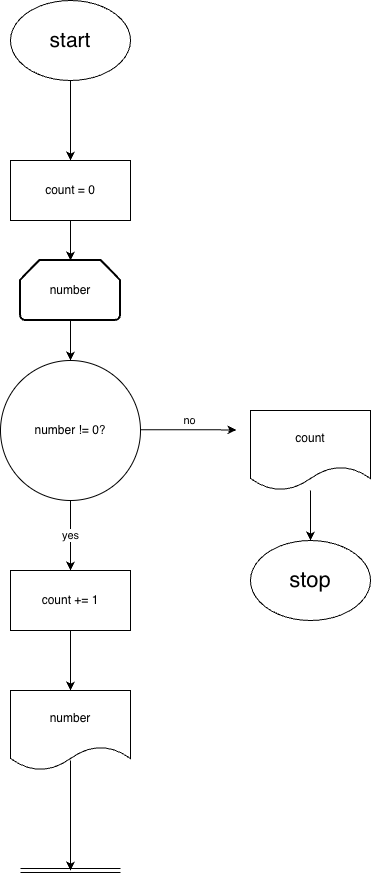

The diagram above was exported from draw.io. Its source (the exported page's mxGraphModel, read from the mxfile embedded in the PNG):
<mxGraphModel dx="1523" dy="1002" grid="1" gridSize="10" guides="1" tooltips="1" connect="1" arrows="1" fold="1" page="1" pageScale="1" pageWidth="827" pageHeight="1169" math="0" shadow="0">
  <root>
    <mxCell id="0" />
    <mxCell id="1" parent="0" />
    <mxCell id="D8GC8KEQB9F6DrNde6tG-25" parent="1" style="ellipse;whiteSpace=wrap;html=1;" value="&lt;font style=&quot;font-size: 21px;&quot;&gt;start&lt;/font&gt;" vertex="1">
      <mxGeometry height="80" width="120" x="200" y="110" as="geometry" />
    </mxCell>
    <mxCell id="D8GC8KEQB9F6DrNde6tG-26" parent="1" style="ellipse;whiteSpace=wrap;html=1;" value="&lt;font style=&quot;font-size: 22px;&quot;&gt;stop&lt;/font&gt;" vertex="1">
      <mxGeometry height="80" width="120" x="440" y="650" as="geometry" />
    </mxCell>
    <mxCell id="D8GC8KEQB9F6DrNde6tG-182" edge="1" parent="1" style="edgeStyle=orthogonalEdgeStyle;rounded=0;orthogonalLoop=1;jettySize=auto;html=1;exitX=1;exitY=0.5;exitDx=0;exitDy=0;" value="no">
      <mxGeometry relative="1" x="-0.0032" y="9" as="geometry">
        <mxPoint x="1" as="offset" />
        <mxPoint x="330" y="539.23" as="sourcePoint" />
        <mxPoint x="426" y="539.4522222222222" as="targetPoint" />
      </mxGeometry>
    </mxCell>
    <mxCell id="D8GC8KEQB9F6DrNde6tG-198" edge="1" parent="1" source="D8GC8KEQB9F6DrNde6tG-183" style="edgeStyle=orthogonalEdgeStyle;rounded=0;orthogonalLoop=1;jettySize=auto;html=1;" target="D8GC8KEQB9F6DrNde6tG-26" value="">
      <mxGeometry relative="1" as="geometry" />
    </mxCell>
    <mxCell id="D8GC8KEQB9F6DrNde6tG-183" parent="1" style="shape=document;whiteSpace=wrap;html=1;boundedLbl=1;" value="count" vertex="1">
      <mxGeometry height="80" width="120" x="440" y="520" as="geometry" />
    </mxCell>
    <mxCell id="D8GC8KEQB9F6DrNde6tG-228" edge="1" parent="1" source="D8GC8KEQB9F6DrNde6tG-186" style="edgeStyle=orthogonalEdgeStyle;rounded=0;orthogonalLoop=1;jettySize=auto;html=1;" target="D8GC8KEQB9F6DrNde6tG-227" value="yes">
      <mxGeometry relative="1" as="geometry" />
    </mxCell>
    <mxCell id="D8GC8KEQB9F6DrNde6tG-186" parent="1" style="ellipse;whiteSpace=wrap;html=1;aspect=fixed;" value="number != 0?" vertex="1">
      <mxGeometry height="140" width="140" x="190" y="470" as="geometry" />
    </mxCell>
    <mxCell id="D8GC8KEQB9F6DrNde6tG-206" parent="1" style="shape=document;whiteSpace=wrap;html=1;boundedLbl=1;" value="number" vertex="1">
      <mxGeometry height="80" width="120" x="200" y="800" as="geometry" />
    </mxCell>
    <mxCell id="D8GC8KEQB9F6DrNde6tG-211" edge="1" parent="1" source="D8GC8KEQB9F6DrNde6tG-25" style="edgeStyle=orthogonalEdgeStyle;rounded=0;orthogonalLoop=1;jettySize=auto;html=1;exitX=0.5;exitY=1;exitDx=0;exitDy=0;entryX=0.5;entryY=0;entryDx=0;entryDy=0;entryPerimeter=0;">
      <mxGeometry relative="1" as="geometry">
        <mxPoint x="260" y="270" as="targetPoint" />
      </mxGeometry>
    </mxCell>
    <mxCell id="D8GC8KEQB9F6DrNde6tG-226" edge="1" parent="1" source="D8GC8KEQB9F6DrNde6tG-222" style="edgeStyle=orthogonalEdgeStyle;rounded=0;orthogonalLoop=1;jettySize=auto;html=1;" target="D8GC8KEQB9F6DrNde6tG-186" value="">
      <mxGeometry relative="1" as="geometry" />
    </mxCell>
    <mxCell id="D8GC8KEQB9F6DrNde6tG-222" parent="1" style="strokeWidth=2;html=1;shape=mxgraph.flowchart.loop_limit;whiteSpace=wrap;" value="number" vertex="1">
      <mxGeometry height="60" width="100" x="210" y="370" as="geometry" />
    </mxCell>
    <mxCell id="D8GC8KEQB9F6DrNde6tG-223" edge="1" parent="1" style="shape=link;html=1;rounded=0;" value="">
      <mxGeometry relative="1" width="100" as="geometry">
        <mxPoint x="210" y="980" as="sourcePoint" />
        <mxPoint x="310" y="980" as="targetPoint" />
      </mxGeometry>
    </mxCell>
    <mxCell id="D8GC8KEQB9F6DrNde6tG-225" edge="1" parent="1" source="D8GC8KEQB9F6DrNde6tG-224" style="edgeStyle=orthogonalEdgeStyle;rounded=0;orthogonalLoop=1;jettySize=auto;html=1;" target="D8GC8KEQB9F6DrNde6tG-222" value="">
      <mxGeometry relative="1" as="geometry" />
    </mxCell>
    <mxCell id="D8GC8KEQB9F6DrNde6tG-224" parent="1" style="rounded=0;whiteSpace=wrap;html=1;" value="count = 0" vertex="1">
      <mxGeometry height="60" width="120" x="200" y="270" as="geometry" />
    </mxCell>
    <mxCell id="D8GC8KEQB9F6DrNde6tG-229" edge="1" parent="1" source="D8GC8KEQB9F6DrNde6tG-227" style="edgeStyle=orthogonalEdgeStyle;rounded=0;orthogonalLoop=1;jettySize=auto;html=1;" target="D8GC8KEQB9F6DrNde6tG-206" value="">
      <mxGeometry relative="1" as="geometry" />
    </mxCell>
    <mxCell id="D8GC8KEQB9F6DrNde6tG-227" parent="1" style="rounded=0;whiteSpace=wrap;html=1;" value="count += 1" vertex="1">
      <mxGeometry height="60" width="120" x="200" y="680" as="geometry" />
    </mxCell>
    <mxCell id="D8GC8KEQB9F6DrNde6tG-230" edge="1" parent="1" style="endArrow=classic;html=1;rounded=0;" value="">
      <mxGeometry height="50" relative="1" width="50" as="geometry">
        <mxPoint x="260" y="870" as="sourcePoint" />
        <mxPoint x="260" y="980" as="targetPoint" />
      </mxGeometry>
    </mxCell>
  </root>
</mxGraphModel>